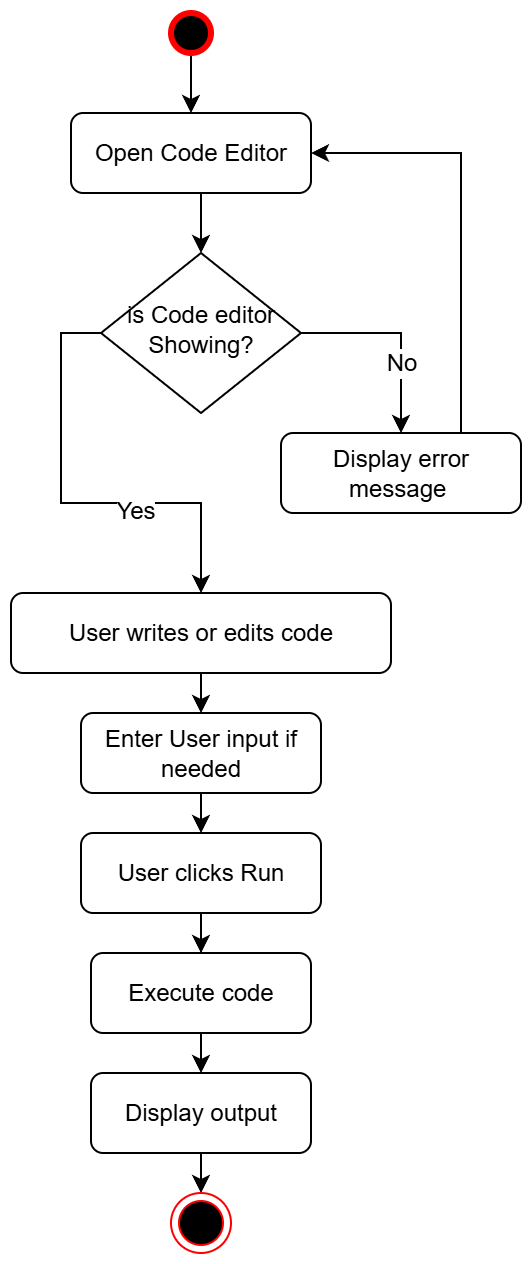

The diagram above was exported from draw.io. Its source (the exported page's mxGraphModel, read from the mxfile embedded in the PNG):
<mxGraphModel dx="784" dy="1882" grid="1" gridSize="10" guides="1" tooltips="1" connect="1" arrows="1" fold="1" page="1" pageScale="1" pageWidth="850" pageHeight="1100" math="0" shadow="0">
  <root>
    <mxCell id="0" />
    <mxCell id="1" parent="0" />
    <mxCell id="0OgGizYwQuB_zzMoUsil-2" value="Open Code Editor" style="rounded=1;whiteSpace=wrap;html=1;fontSize=12;glass=0;strokeWidth=1;shadow=0;" parent="1" vertex="1">
      <mxGeometry x="155" y="-130" width="120" height="40" as="geometry" />
    </mxCell>
    <mxCell id="0OgGizYwQuB_zzMoUsil-3" style="edgeStyle=orthogonalEdgeStyle;rounded=0;orthogonalLoop=1;jettySize=auto;html=1;exitX=0.5;exitY=1;exitDx=0;exitDy=0;entryX=0.5;entryY=0;entryDx=0;entryDy=0;fontFamily=Helvetica;fontSize=12;fontColor=default;resizable=0;" parent="1" source="0OgGizYwQuB_zzMoUsil-4" target="0OgGizYwQuB_zzMoUsil-6" edge="1">
      <mxGeometry relative="1" as="geometry" />
    </mxCell>
    <mxCell id="0OgGizYwQuB_zzMoUsil-4" value="User writes or edits code" style="rounded=1;whiteSpace=wrap;html=1;fontSize=12;glass=0;strokeWidth=1;shadow=0;" parent="1" vertex="1">
      <mxGeometry x="125" y="110" width="190" height="40" as="geometry" />
    </mxCell>
    <mxCell id="0OgGizYwQuB_zzMoUsil-5" style="edgeStyle=orthogonalEdgeStyle;rounded=0;orthogonalLoop=1;jettySize=auto;html=1;exitX=0.5;exitY=1;exitDx=0;exitDy=0;entryX=0.5;entryY=0;entryDx=0;entryDy=0;fontFamily=Helvetica;fontSize=12;fontColor=default;resizable=0;" parent="1" source="0OgGizYwQuB_zzMoUsil-6" target="0OgGizYwQuB_zzMoUsil-10" edge="1">
      <mxGeometry relative="1" as="geometry" />
    </mxCell>
    <mxCell id="0OgGizYwQuB_zzMoUsil-6" value="Enter User input if needed" style="rounded=1;whiteSpace=wrap;html=1;fontSize=12;glass=0;strokeWidth=1;shadow=0;" parent="1" vertex="1">
      <mxGeometry x="160" y="170" width="120" height="40" as="geometry" />
    </mxCell>
    <mxCell id="0OgGizYwQuB_zzMoUsil-8" style="edgeStyle=orthogonalEdgeStyle;rounded=0;orthogonalLoop=1;jettySize=auto;html=1;exitX=0.5;exitY=1;exitDx=0;exitDy=0;exitPerimeter=0;fontFamily=Helvetica;fontSize=12;fontColor=default;resizable=0;" parent="1" source="0OgGizYwQuB_zzMoUsil-9" target="0OgGizYwQuB_zzMoUsil-2" edge="1">
      <mxGeometry relative="1" as="geometry" />
    </mxCell>
    <mxCell id="0OgGizYwQuB_zzMoUsil-9" value="" style="strokeWidth=3;html=1;shape=mxgraph.flowchart.start_2;whiteSpace=wrap;sketch=0;fillStyle=solid;pointerEvents=1;strokeColor=light-dark(#FF0000,#EDEDED);align=center;verticalAlign=middle;fontFamily=Helvetica;fontSize=12;fontColor=default;resizable=1;fillColor=#000000;recursiveResize=1;resizeWidth=1;resizeHeight=1;" parent="1" vertex="1">
      <mxGeometry x="205" y="-180" width="20" height="20" as="geometry" />
    </mxCell>
    <mxCell id="0OgGizYwQuB_zzMoUsil-14" style="edgeStyle=orthogonalEdgeStyle;rounded=0;orthogonalLoop=1;jettySize=auto;html=1;exitX=0.5;exitY=1;exitDx=0;exitDy=0;fontFamily=Helvetica;fontSize=12;fontColor=default;resizable=0;" parent="1" source="0OgGizYwQuB_zzMoUsil-10" target="0OgGizYwQuB_zzMoUsil-12" edge="1">
      <mxGeometry relative="1" as="geometry" />
    </mxCell>
    <mxCell id="0OgGizYwQuB_zzMoUsil-10" value="User clicks Run" style="rounded=1;whiteSpace=wrap;html=1;fontSize=12;glass=0;strokeWidth=1;shadow=0;" parent="1" vertex="1">
      <mxGeometry x="160" y="230" width="120" height="40" as="geometry" />
    </mxCell>
    <mxCell id="0OgGizYwQuB_zzMoUsil-15" style="edgeStyle=orthogonalEdgeStyle;rounded=0;orthogonalLoop=1;jettySize=auto;html=1;exitX=0.5;exitY=1;exitDx=0;exitDy=0;entryX=0.5;entryY=0;entryDx=0;entryDy=0;fontFamily=Helvetica;fontSize=12;fontColor=default;resizable=0;" parent="1" source="0OgGizYwQuB_zzMoUsil-12" target="0OgGizYwQuB_zzMoUsil-13" edge="1">
      <mxGeometry relative="1" as="geometry" />
    </mxCell>
    <mxCell id="0OgGizYwQuB_zzMoUsil-12" value="Execute cod&lt;span style=&quot;color: rgba(0, 0, 0, 0); font-family: monospace; font-size: 0px; text-align: start; text-wrap-mode: nowrap;&quot;&gt;%3CmxGraphModel%3E%3Croot%3E%3CmxCell%20id%3D%220%22%2F%3E%3CmxCell%20id%3D%221%22%20parent%3D%220%22%2F%3E%3CmxCell%20id%3D%222%22%20value%3D%22User%20writes%20or%20edits%20code%22%20style%3D%22rounded%3D1%3BwhiteSpace%3Dwrap%3Bhtml%3D1%3BfontSize%3D12%3Bglass%3D0%3BstrokeWidth%3D1%3Bshadow%3D0%3B%22%20vertex%3D%221%22%20parent%3D%221%22%3E%3CmxGeometry%20x%3D%22125%22%20y%3D%22110%22%20width%3D%22190%22%20height%3D%2240%22%20as%3D%22geometry%22%2F%3E%3C%2FmxCell%3E%3C%2Froot%3E%3C%2FmxGraphModel%3E&lt;/span&gt;e" style="rounded=1;whiteSpace=wrap;html=1;fontSize=12;glass=0;strokeWidth=1;shadow=0;" parent="1" vertex="1">
      <mxGeometry x="165" y="290" width="110" height="40" as="geometry" />
    </mxCell>
    <mxCell id="0OgGizYwQuB_zzMoUsil-13" value="Display output" style="rounded=1;whiteSpace=wrap;html=1;fontSize=12;glass=0;strokeWidth=1;shadow=0;" parent="1" vertex="1">
      <mxGeometry x="165" y="350" width="110" height="40" as="geometry" />
    </mxCell>
    <mxCell id="0OgGizYwQuB_zzMoUsil-16" style="edgeStyle=orthogonalEdgeStyle;rounded=0;orthogonalLoop=1;jettySize=auto;html=1;exitX=0.5;exitY=1;exitDx=0;exitDy=0;entryX=0.5;entryY=0;entryDx=0;entryDy=0;entryPerimeter=0;fontFamily=Helvetica;fontSize=12;fontColor=default;resizable=0;" parent="1" source="0OgGizYwQuB_zzMoUsil-13" edge="1">
      <mxGeometry relative="1" as="geometry">
        <mxPoint x="220" y="410" as="targetPoint" />
      </mxGeometry>
    </mxCell>
    <mxCell id="kcYwfJ7f9qEGsUgL_MLj-1" value="" style="ellipse;html=1;shape=endState;fillColor=#000000;strokeColor=#ff0000;" parent="1" vertex="1">
      <mxGeometry x="205" y="410" width="30" height="30" as="geometry" />
    </mxCell>
    <mxCell id="MftS_E0-ysFD9xS0XxDl-2" style="edgeStyle=orthogonalEdgeStyle;rounded=0;orthogonalLoop=1;jettySize=auto;html=1;exitX=1;exitY=0.5;exitDx=0;exitDy=0;entryX=0.5;entryY=0;entryDx=0;entryDy=0;fontFamily=Helvetica;fontSize=12;fontColor=default;resizable=0;" edge="1" parent="1" source="MftS_E0-ysFD9xS0XxDl-6" target="MftS_E0-ysFD9xS0XxDl-7">
      <mxGeometry relative="1" as="geometry" />
    </mxCell>
    <mxCell id="MftS_E0-ysFD9xS0XxDl-3" value="No" style="edgeLabel;html=1;align=center;verticalAlign=middle;resizable=0;points=[];sketch=0;fillStyle=solid;pointerEvents=1;strokeColor=light-dark(#000000,#EDEDED);strokeWidth=12;fontFamily=Helvetica;fontSize=12;fontColor=default;fillColor=#FF0000;" vertex="1" connectable="0" parent="MftS_E0-ysFD9xS0XxDl-2">
      <mxGeometry x="0.28" y="-1" relative="1" as="geometry">
        <mxPoint as="offset" />
      </mxGeometry>
    </mxCell>
    <mxCell id="MftS_E0-ysFD9xS0XxDl-4" style="edgeStyle=orthogonalEdgeStyle;rounded=0;orthogonalLoop=1;jettySize=auto;html=1;exitX=0;exitY=0.5;exitDx=0;exitDy=0;fontFamily=Helvetica;fontSize=12;fontColor=default;resizable=0;" edge="1" parent="1" source="MftS_E0-ysFD9xS0XxDl-6" target="0OgGizYwQuB_zzMoUsil-4">
      <mxGeometry relative="1" as="geometry">
        <mxPoint x="590" y="410" as="targetPoint" />
      </mxGeometry>
    </mxCell>
    <mxCell id="MftS_E0-ysFD9xS0XxDl-5" value="Yes" style="edgeLabel;html=1;align=center;verticalAlign=middle;resizable=0;points=[];sketch=0;fillStyle=solid;pointerEvents=1;strokeColor=light-dark(#000000,#EDEDED);strokeWidth=12;fontFamily=Helvetica;fontSize=12;fontColor=default;fillColor=#FF0000;" vertex="1" connectable="0" parent="MftS_E0-ysFD9xS0XxDl-4">
      <mxGeometry x="0.28" y="-3" relative="1" as="geometry">
        <mxPoint as="offset" />
      </mxGeometry>
    </mxCell>
    <mxCell id="MftS_E0-ysFD9xS0XxDl-6" value="is Code editor Showing?" style="rhombus;whiteSpace=wrap;html=1;shadow=0;fontFamily=Helvetica;fontSize=12;align=center;strokeWidth=1;spacing=6;spacingTop=-4;" vertex="1" parent="1">
      <mxGeometry x="170" y="-60" width="100" height="80" as="geometry" />
    </mxCell>
    <mxCell id="MftS_E0-ysFD9xS0XxDl-9" style="edgeStyle=orthogonalEdgeStyle;rounded=0;orthogonalLoop=1;jettySize=auto;html=1;exitX=0.75;exitY=0;exitDx=0;exitDy=0;entryX=1;entryY=0.5;entryDx=0;entryDy=0;" edge="1" parent="1" source="MftS_E0-ysFD9xS0XxDl-7" target="0OgGizYwQuB_zzMoUsil-2">
      <mxGeometry relative="1" as="geometry" />
    </mxCell>
    <mxCell id="MftS_E0-ysFD9xS0XxDl-7" value="Display error message&amp;nbsp;" style="rounded=1;whiteSpace=wrap;html=1;fontSize=12;glass=0;strokeWidth=1;shadow=0;" vertex="1" parent="1">
      <mxGeometry x="260" y="30" width="120" height="40" as="geometry" />
    </mxCell>
    <mxCell id="MftS_E0-ysFD9xS0XxDl-8" style="edgeStyle=orthogonalEdgeStyle;rounded=0;orthogonalLoop=1;jettySize=auto;html=1;exitX=0.5;exitY=1;exitDx=0;exitDy=0;entryX=0.5;entryY=0;entryDx=0;entryDy=0;" edge="1" parent="1" source="0OgGizYwQuB_zzMoUsil-2" target="MftS_E0-ysFD9xS0XxDl-6">
      <mxGeometry relative="1" as="geometry" />
    </mxCell>
  </root>
</mxGraphModel>